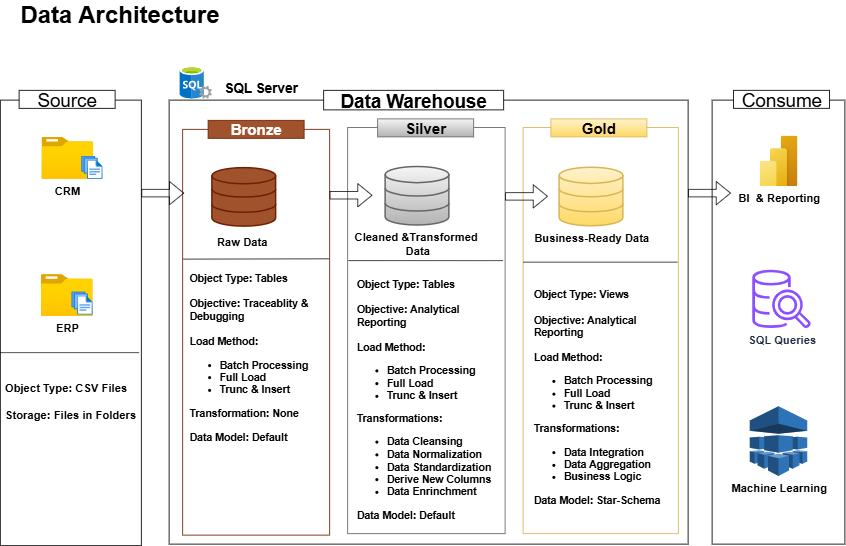

The diagram above was exported from draw.io. Its source (the exported page's mxGraphModel, read from the mxfile embedded in the PNG):
<mxGraphModel dx="856" dy="547" grid="0" gridSize="1" guides="1" tooltips="1" connect="1" arrows="1" fold="1" page="1" pageScale="1" pageWidth="1920" pageHeight="1200" math="0" shadow="0">
  <root>
    <mxCell id="0" />
    <mxCell id="1" parent="0" />
    <mxCell id="cjJgofPbdQv3Az2w08QN-2" value="" style="rounded=0;whiteSpace=wrap;html=1;fillColor=none;" parent="1" vertex="1">
      <mxGeometry x="220" y="192" width="188" height="594" as="geometry" />
    </mxCell>
    <mxCell id="cjJgofPbdQv3Az2w08QN-1" value="Data Architecture" style="text;html=1;align=center;verticalAlign=middle;whiteSpace=wrap;rounded=0;fontSize=32;fontStyle=1" parent="1" vertex="1">
      <mxGeometry x="236" y="63" width="287" height="30" as="geometry" />
    </mxCell>
    <mxCell id="cjJgofPbdQv3Az2w08QN-3" value="Source" style="rounded=0;whiteSpace=wrap;html=1;fillColor=default;fontSize=25;strokeColor=default;" parent="1" vertex="1">
      <mxGeometry x="245" y="179" width="128" height="24" as="geometry" />
    </mxCell>
    <mxCell id="cjJgofPbdQv3Az2w08QN-4" value="" style="rounded=0;whiteSpace=wrap;html=1;fillColor=none;" parent="1" vertex="1">
      <mxGeometry x="445" y="192" width="692" height="592" as="geometry" />
    </mxCell>
    <mxCell id="cjJgofPbdQv3Az2w08QN-7" value="" style="rounded=0;whiteSpace=wrap;html=1;fillColor=none;fontColor=#ffffff;strokeColor=#6D1F00;fontSize=13;" parent="1" vertex="1">
      <mxGeometry x="463" y="231" width="196" height="541" as="geometry" />
    </mxCell>
    <mxCell id="cjJgofPbdQv3Az2w08QN-8" value="Bronze" style="rounded=0;whiteSpace=wrap;html=1;fillColor=#a0522d;fontSize=20;strokeColor=#6D1F00;fontColor=#ffffff;fontStyle=1" parent="1" vertex="1">
      <mxGeometry x="497" y="219" width="128" height="24" as="geometry" />
    </mxCell>
    <mxCell id="cjJgofPbdQv3Az2w08QN-9" value="" style="rounded=0;whiteSpace=wrap;html=1;fillColor=none;gradientColor=#b3b3b3;strokeColor=#666666;fontSize=13;" parent="1" vertex="1">
      <mxGeometry x="683" y="228.5" width="210" height="541.5" as="geometry" />
    </mxCell>
    <mxCell id="cjJgofPbdQv3Az2w08QN-10" value="Silver" style="rounded=0;whiteSpace=wrap;html=1;fillColor=#f5f5f5;fontSize=20;strokeColor=#666666;gradientColor=#b3b3b3;fontStyle=1" parent="1" vertex="1">
      <mxGeometry x="723" y="217" width="128" height="24" as="geometry" />
    </mxCell>
    <mxCell id="cjJgofPbdQv3Az2w08QN-13" value="" style="rounded=0;whiteSpace=wrap;html=1;fillColor=none;gradientColor=#ffd966;strokeColor=#d6b656;fontSize=13;" parent="1" vertex="1">
      <mxGeometry x="917" y="228.5" width="207" height="541.5" as="geometry" />
    </mxCell>
    <mxCell id="cjJgofPbdQv3Az2w08QN-14" value="Gold" style="rounded=0;whiteSpace=wrap;html=1;fillColor=#fff2cc;fontSize=20;strokeColor=#d6b656;gradientColor=#ffd966;fontStyle=1" parent="1" vertex="1">
      <mxGeometry x="954" y="217" width="128" height="24" as="geometry" />
    </mxCell>
    <mxCell id="cjJgofPbdQv3Az2w08QN-15" value="Data Warehouse" style="rounded=0;whiteSpace=wrap;html=1;fontStyle=1;fontSize=25;" parent="1" vertex="1">
      <mxGeometry x="651" y="179" width="240" height="26" as="geometry" />
    </mxCell>
    <mxCell id="cjJgofPbdQv3Az2w08QN-16" value="CRM" style="image;aspect=fixed;html=1;points=[];align=center;fontSize=15;image=img/lib/azure2/general/Folder_Blank.svg;fontStyle=1" parent="1" vertex="1">
      <mxGeometry x="274.83" y="241" width="69" height="56.00000000000001" as="geometry" />
    </mxCell>
    <mxCell id="cjJgofPbdQv3Az2w08QN-17" value="ERP" style="image;aspect=fixed;html=1;points=[];align=center;fontSize=15;image=img/lib/azure2/general/Folder_Blank.svg;fontStyle=1" parent="1" vertex="1">
      <mxGeometry x="274" y="424" width="69" height="56.00000000000001" as="geometry" />
    </mxCell>
    <mxCell id="cjJgofPbdQv3Az2w08QN-19" value="" style="image;aspect=fixed;html=1;points=[];align=center;fontSize=13;image=img/lib/azure2/general/Files.svg;" parent="1" vertex="1">
      <mxGeometry x="327.83" y="266" width="28.34" height="31" as="geometry" />
    </mxCell>
    <mxCell id="cjJgofPbdQv3Az2w08QN-21" value="" style="image;aspect=fixed;html=1;points=[];align=center;fontSize=13;image=img/lib/azure2/general/Files.svg;" parent="1" vertex="1">
      <mxGeometry x="314.66" y="447" width="28.34" height="31" as="geometry" />
    </mxCell>
    <mxCell id="cjJgofPbdQv3Az2w08QN-22" value="Object Type: CSV Files&lt;div&gt;&lt;br&gt;&lt;div&gt;Storage: Files in Folders&lt;/div&gt;&lt;/div&gt;" style="rounded=0;whiteSpace=wrap;html=1;align=left;fontStyle=1;fillColor=none;strokeColor=none;fontSize=15;" parent="1" vertex="1">
      <mxGeometry x="223.5" y="560" width="181" height="65" as="geometry" />
    </mxCell>
    <mxCell id="cjJgofPbdQv3Az2w08QN-23" value="" style="html=1;verticalLabelPosition=bottom;align=center;labelBackgroundColor=#ffffff;verticalAlign=top;strokeWidth=2;strokeColor=#6D1F00;shadow=0;dashed=0;shape=mxgraph.ios7.icons.data;fillColor=#a0522d;fontColor=#ffffff;fontSize=13;" parent="1" vertex="1">
      <mxGeometry x="502" y="282" width="85" height="78" as="geometry" />
    </mxCell>
    <mxCell id="cjJgofPbdQv3Az2w08QN-24" value="Business-Ready Data" style="html=1;verticalLabelPosition=bottom;align=center;labelBackgroundColor=#ffffff;verticalAlign=top;strokeWidth=2;strokeColor=#d6b656;shadow=0;dashed=0;shape=mxgraph.ios7.icons.data;fillColor=#fff2cc;gradientColor=#ffd966;fontStyle=1;fontSize=15;" parent="1" vertex="1">
      <mxGeometry x="965" y="281.5" width="85" height="78" as="geometry" />
    </mxCell>
    <mxCell id="cjJgofPbdQv3Az2w08QN-25" value="Cleaned &amp;amp;Transformed&amp;nbsp;&lt;div&gt;Data&lt;/div&gt;" style="html=1;verticalLabelPosition=bottom;align=center;labelBackgroundColor=#ffffff;verticalAlign=top;strokeWidth=2;strokeColor=#666666;shadow=0;dashed=0;shape=mxgraph.ios7.icons.data;fillColor=#f5f5f5;gradientColor=#b3b3b3;fontStyle=1;fontSize=15;" parent="1" vertex="1">
      <mxGeometry x="733" y="280.5" width="85" height="78" as="geometry" />
    </mxCell>
    <mxCell id="cjJgofPbdQv3Az2w08QN-26" value="Raw Data" style="text;html=1;align=center;verticalAlign=middle;whiteSpace=wrap;rounded=0;fontStyle=1;fontSize=15;" parent="1" vertex="1">
      <mxGeometry x="499" y="366" width="87" height="30" as="geometry" />
    </mxCell>
    <mxCell id="cjJgofPbdQv3Az2w08QN-28" value="Object Type: Tables&lt;div&gt;&lt;br&gt;&lt;/div&gt;&lt;div&gt;Objective: Analytical Reporting&lt;br&gt;&lt;div&gt;&lt;br&gt;&lt;div&gt;Load Method:&lt;/div&gt;&lt;/div&gt;&lt;div&gt;&lt;ul&gt;&lt;li&gt;Batch Processing&lt;/li&gt;&lt;li&gt;Full Load&lt;/li&gt;&lt;li&gt;Trunc &amp;amp; Insert&lt;/li&gt;&lt;/ul&gt;&lt;div&gt;Transformations:&lt;/div&gt;&lt;/div&gt;&lt;div&gt;&lt;ul&gt;&lt;li&gt;Data Cleansing&lt;/li&gt;&lt;li&gt;Data Normalization&lt;/li&gt;&lt;li&gt;Data Standardization&lt;/li&gt;&lt;li&gt;Derive New Columns&lt;/li&gt;&lt;li&gt;Data Enrinchment&lt;/li&gt;&lt;/ul&gt;&lt;div&gt;Data Model: Default&lt;/div&gt;&lt;/div&gt;&lt;/div&gt;" style="rounded=0;whiteSpace=wrap;html=1;align=left;fontStyle=1;fillColor=none;strokeColor=none;fontSize=14;" parent="1" vertex="1">
      <mxGeometry x="693" y="517" width="185" height="147" as="geometry" />
    </mxCell>
    <mxCell id="cjJgofPbdQv3Az2w08QN-29" value="Object Type: Tables&lt;div&gt;&lt;br&gt;&lt;/div&gt;&lt;div&gt;Objective: Traceablity &amp;amp; Debugging&lt;br&gt;&lt;div&gt;&lt;br&gt;&lt;div&gt;&lt;div&gt;Load Method:&lt;/div&gt;&lt;div&gt;&lt;ul&gt;&lt;li&gt;Batch Processing&lt;/li&gt;&lt;li&gt;Full Load&lt;/li&gt;&lt;li&gt;Trunc &amp;amp; Insert&lt;/li&gt;&lt;/ul&gt;&lt;div&gt;Transformation: None&lt;/div&gt;&lt;/div&gt;&lt;/div&gt;&lt;/div&gt;&lt;div&gt;&lt;br&gt;&lt;/div&gt;&lt;div&gt;Data Model: Default&lt;/div&gt;&lt;/div&gt;" style="rounded=0;whiteSpace=wrap;html=1;align=left;fontStyle=1;fillColor=none;strokeColor=none;fontSize=14;" parent="1" vertex="1">
      <mxGeometry x="470" y="493" width="179" height="85" as="geometry" />
    </mxCell>
    <mxCell id="cjJgofPbdQv3Az2w08QN-30" value="Object Type: Views&lt;div&gt;&lt;br&gt;&lt;/div&gt;&lt;div&gt;Objective: Analytical Reporting&lt;br&gt;&lt;div&gt;&lt;br&gt;&lt;div&gt;Load Method:&lt;/div&gt;&lt;/div&gt;&lt;div&gt;&lt;ul&gt;&lt;li&gt;Batch Processing&lt;/li&gt;&lt;li&gt;Full Load&lt;/li&gt;&lt;li&gt;Trunc &amp;amp; Insert&lt;/li&gt;&lt;/ul&gt;&lt;div&gt;Transformations:&lt;/div&gt;&lt;/div&gt;&lt;div&gt;&lt;ul&gt;&lt;li&gt;Data Integration&lt;/li&gt;&lt;li&gt;Data Aggregation&lt;/li&gt;&lt;li&gt;Business Logic&lt;/li&gt;&lt;/ul&gt;&lt;div&gt;Data Model: Star-Schema&lt;/div&gt;&lt;/div&gt;&lt;/div&gt;" style="rounded=0;whiteSpace=wrap;html=1;align=left;fontStyle=1;fillColor=none;strokeColor=none;fontSize=14;" parent="1" vertex="1">
      <mxGeometry x="929" y="514" width="190.5" height="147" as="geometry" />
    </mxCell>
    <mxCell id="cjJgofPbdQv3Az2w08QN-31" value="" style="rounded=0;whiteSpace=wrap;html=1;fillColor=none;" parent="1" vertex="1">
      <mxGeometry x="1169" y="192" width="177" height="592" as="geometry" />
    </mxCell>
    <mxCell id="cjJgofPbdQv3Az2w08QN-32" value="Consume" style="rounded=0;whiteSpace=wrap;html=1;fillColor=default;fontSize=25;strokeColor=default;" parent="1" vertex="1">
      <mxGeometry x="1197.5" y="179" width="128" height="24" as="geometry" />
    </mxCell>
    <mxCell id="cjJgofPbdQv3Az2w08QN-38" value="BI&amp;nbsp; &amp;amp;&amp;nbsp;&lt;span style=&quot;background-color: light-dark(#ffffff, var(--ge-dark-color, #121212)); color: light-dark(rgb(0, 0, 0), rgb(255, 255, 255));&quot;&gt;Reporting&lt;/span&gt;" style="image;aspect=fixed;html=1;points=[];align=center;fontSize=15;image=img/lib/azure2/power_platform/PowerBI.svg;fontStyle=1" parent="1" vertex="1">
      <mxGeometry x="1232" y="239" width="51" height="68" as="geometry" />
    </mxCell>
    <mxCell id="cjJgofPbdQv3Az2w08QN-39" value="SQL Queries" style="sketch=0;outlineConnect=0;fontColor=#232F3E;gradientColor=none;fillColor=#8C4FFF;strokeColor=none;dashed=0;verticalLabelPosition=bottom;verticalAlign=top;align=center;html=1;fontSize=15;fontStyle=1;aspect=fixed;pointerEvents=1;shape=mxgraph.aws4.redshift_query_editor_v20_light;" parent="1" vertex="1">
      <mxGeometry x="1222.5" y="418" width="78" height="78" as="geometry" />
    </mxCell>
    <mxCell id="cjJgofPbdQv3Az2w08QN-40" value="Machine Learning" style="outlineConnect=0;dashed=0;verticalLabelPosition=bottom;verticalAlign=top;align=center;html=1;shape=mxgraph.aws3.machine_learning;fillColor=#2E73B8;gradientColor=none;fontStyle=1;fontSize=15;" parent="1" vertex="1">
      <mxGeometry x="1219.25" y="600" width="76.5" height="93" as="geometry" />
    </mxCell>
    <mxCell id="cjJgofPbdQv3Az2w08QN-43" value="" style="endArrow=none;html=1;rounded=0;entryX=0.984;entryY=0.567;entryDx=0;entryDy=0;entryPerimeter=0;exitX=-0.002;exitY=0.567;exitDx=0;exitDy=0;exitPerimeter=0;" parent="1" source="cjJgofPbdQv3Az2w08QN-2" target="cjJgofPbdQv3Az2w08QN-2" edge="1">
      <mxGeometry width="50" height="50" relative="1" as="geometry">
        <mxPoint x="226.5" y="529" as="sourcePoint" />
        <mxPoint x="401.5" y="529" as="targetPoint" />
      </mxGeometry>
    </mxCell>
    <mxCell id="cjJgofPbdQv3Az2w08QN-44" value="" style="endArrow=none;html=1;rounded=0;entryX=0.997;entryY=0.319;entryDx=0;entryDy=0;entryPerimeter=0;exitX=-0.002;exitY=0.567;exitDx=0;exitDy=0;exitPerimeter=0;" parent="1" target="cjJgofPbdQv3Az2w08QN-7" edge="1">
      <mxGeometry width="50" height="50" relative="1" as="geometry">
        <mxPoint x="464" y="404" as="sourcePoint" />
        <mxPoint x="649" y="404" as="targetPoint" />
      </mxGeometry>
    </mxCell>
    <mxCell id="cjJgofPbdQv3Az2w08QN-45" value="" style="endArrow=none;html=1;rounded=0;entryX=0.987;entryY=0.328;entryDx=0;entryDy=0;entryPerimeter=0;exitX=-0.002;exitY=0.567;exitDx=0;exitDy=0;exitPerimeter=0;" parent="1" target="cjJgofPbdQv3Az2w08QN-9" edge="1">
      <mxGeometry width="50" height="50" relative="1" as="geometry">
        <mxPoint x="684" y="406" as="sourcePoint" />
        <mxPoint x="878" y="406" as="targetPoint" />
      </mxGeometry>
    </mxCell>
    <mxCell id="cjJgofPbdQv3Az2w08QN-46" value="" style="endArrow=none;html=1;rounded=0;entryX=0.987;entryY=0.328;entryDx=0;entryDy=0;entryPerimeter=0;exitX=-0.002;exitY=0.567;exitDx=0;exitDy=0;exitPerimeter=0;" parent="1" edge="1">
      <mxGeometry width="50" height="50" relative="1" as="geometry">
        <mxPoint x="917" y="408" as="sourcePoint" />
        <mxPoint x="1123" y="408" as="targetPoint" />
      </mxGeometry>
    </mxCell>
    <mxCell id="cjJgofPbdQv3Az2w08QN-47" value="" style="shape=flexArrow;endArrow=classic;html=1;rounded=0;" parent="1" edge="1">
      <mxGeometry width="50" height="50" relative="1" as="geometry">
        <mxPoint x="408" y="316" as="sourcePoint" />
        <mxPoint x="465" y="316" as="targetPoint" />
      </mxGeometry>
    </mxCell>
    <mxCell id="cjJgofPbdQv3Az2w08QN-48" value="" style="shape=flexArrow;endArrow=classic;html=1;rounded=0;" parent="1" edge="1">
      <mxGeometry width="50" height="50" relative="1" as="geometry">
        <mxPoint x="659" y="318.83" as="sourcePoint" />
        <mxPoint x="716" y="318.83" as="targetPoint" />
      </mxGeometry>
    </mxCell>
    <mxCell id="cjJgofPbdQv3Az2w08QN-49" value="" style="shape=flexArrow;endArrow=classic;html=1;rounded=0;" parent="1" edge="1">
      <mxGeometry width="50" height="50" relative="1" as="geometry">
        <mxPoint x="893" y="320.33" as="sourcePoint" />
        <mxPoint x="950" y="320.33" as="targetPoint" />
      </mxGeometry>
    </mxCell>
    <mxCell id="cjJgofPbdQv3Az2w08QN-50" value="" style="shape=flexArrow;endArrow=classic;html=1;rounded=0;" parent="1" edge="1">
      <mxGeometry width="50" height="50" relative="1" as="geometry">
        <mxPoint x="1137" y="316" as="sourcePoint" />
        <mxPoint x="1194" y="316" as="targetPoint" />
      </mxGeometry>
    </mxCell>
    <mxCell id="cjJgofPbdQv3Az2w08QN-52" value="" style="image;sketch=0;aspect=fixed;html=1;points=[];align=center;fontSize=12;image=img/lib/mscae/SQL_Servers.svg;" parent="1" vertex="1">
      <mxGeometry x="459" y="147" width="43" height="43" as="geometry" />
    </mxCell>
    <mxCell id="cjJgofPbdQv3Az2w08QN-53" value="SQL Server" style="text;html=1;align=center;verticalAlign=middle;whiteSpace=wrap;rounded=0;fontStyle=1;fontSize=18;" parent="1" vertex="1">
      <mxGeometry x="516" y="166" width="103" height="21" as="geometry" />
    </mxCell>
  </root>
</mxGraphModel>